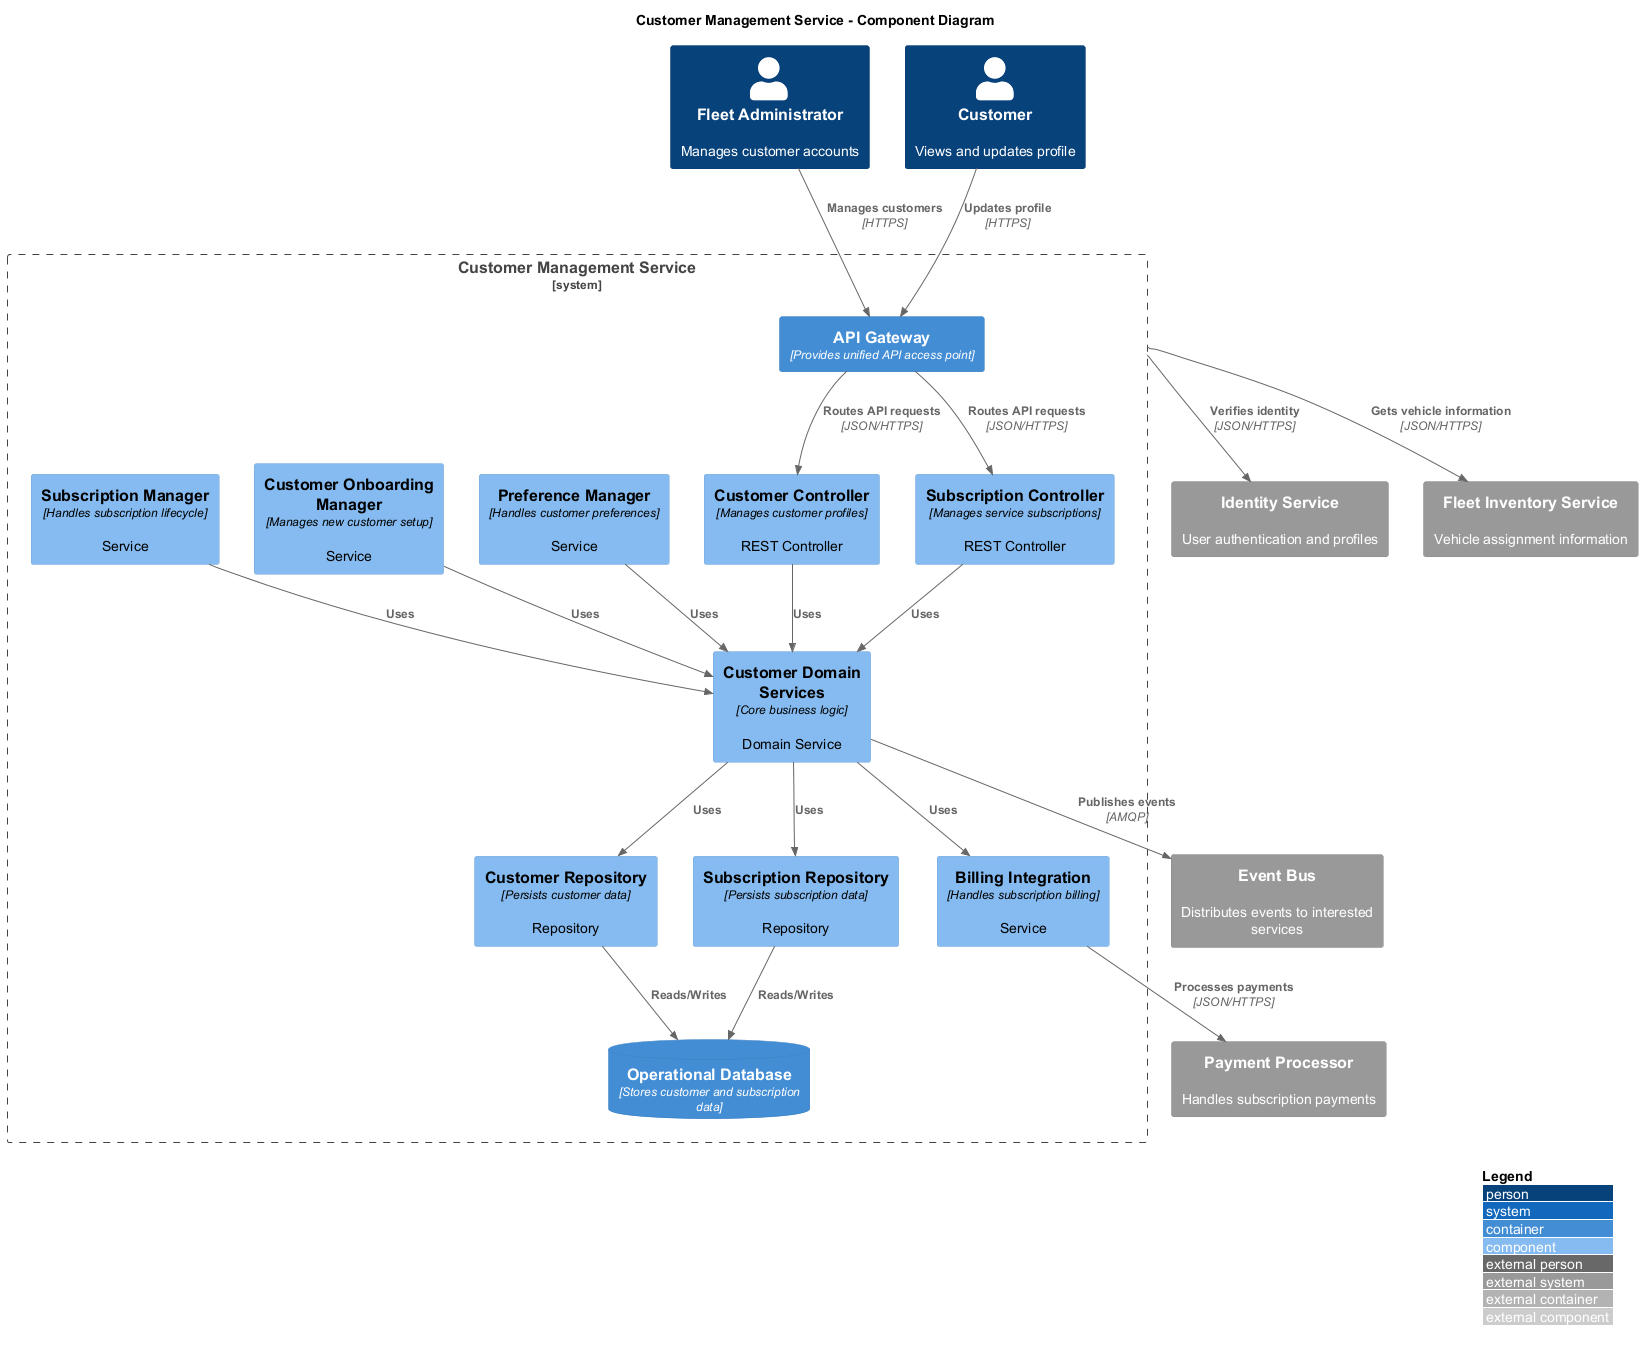

The diagram above was rendered by PlantUML. Its source (embedded in the PNG):
@startuml Customer Management Service - Component Diagram
!include https://raw.githubusercontent.com/plantuml-stdlib/C4-PlantUML/master/C4_Component.puml

LAYOUT_WITH_LEGEND()

title Customer Management Service - Component Diagram

Person(fleet_admin, "Fleet Administrator", "Manages customer accounts")
Person(customer, "Customer", "Views and updates profile")

System_Boundary(customer_management_service, "Customer Management Service") {
    Container(api_gateway, "API Gateway", "Provides unified API access point")
    
    Component(customer_controller, "Customer Controller", "Manages customer profiles", "REST Controller")
    Component(subscription_controller, "Subscription Controller", "Manages service subscriptions", "REST Controller")
    Component(preference_manager, "Preference Manager", "Handles customer preferences", "Service")
    Component(customer_onboarding_manager, "Customer Onboarding Manager", "Manages new customer setup", "Service")
    Component(subscription_manager, "Subscription Manager", "Handles subscription lifecycle", "Service")
    Component(billing_integration, "Billing Integration", "Handles subscription billing", "Service")
    Component(customer_domain_services, "Customer Domain Services", "Core business logic", "Domain Service")
    Component(customer_repository, "Customer Repository", "Persists customer data", "Repository")
    Component(subscription_repository, "Subscription Repository", "Persists subscription data", "Repository")
    
    ContainerDb(operational_db, "Operational Database", "Stores customer and subscription data")
}

System_Ext(identity_service, "Identity Service", "User authentication and profiles")
System_Ext(payment_processor, "Payment Processor", "Handles subscription payments")
System_Ext(event_bus, "Event Bus", "Distributes events to interested services")
System_Ext(fleet_inventory, "Fleet Inventory Service", "Vehicle assignment information")

' External relationships
Rel(fleet_admin, api_gateway, "Manages customers", "HTTPS")
Rel(customer, api_gateway, "Updates profile", "HTTPS")
Rel(api_gateway, customer_controller, "Routes API requests", "JSON/HTTPS")
Rel(api_gateway, subscription_controller, "Routes API requests", "JSON/HTTPS")
Rel(customer_management_service, identity_service, "Verifies identity", "JSON/HTTPS")
Rel(billing_integration, payment_processor, "Processes payments", "JSON/HTTPS")
Rel(customer_domain_services, event_bus, "Publishes events", "AMQP")
Rel(customer_management_service, fleet_inventory, "Gets vehicle information", "JSON/HTTPS")

' Internal relationships
Rel(customer_controller, customer_domain_services, "Uses")
Rel(subscription_controller, customer_domain_services, "Uses")
Rel(customer_onboarding_manager, customer_domain_services, "Uses")
Rel(preference_manager, customer_domain_services, "Uses")
Rel(subscription_manager, customer_domain_services, "Uses")

Rel(customer_domain_services, customer_repository, "Uses")
Rel(customer_domain_services, subscription_repository, "Uses")
Rel(customer_domain_services, billing_integration, "Uses")

Rel(customer_repository, operational_db, "Reads/Writes")
Rel(subscription_repository, operational_db, "Reads/Writes")

@enduml